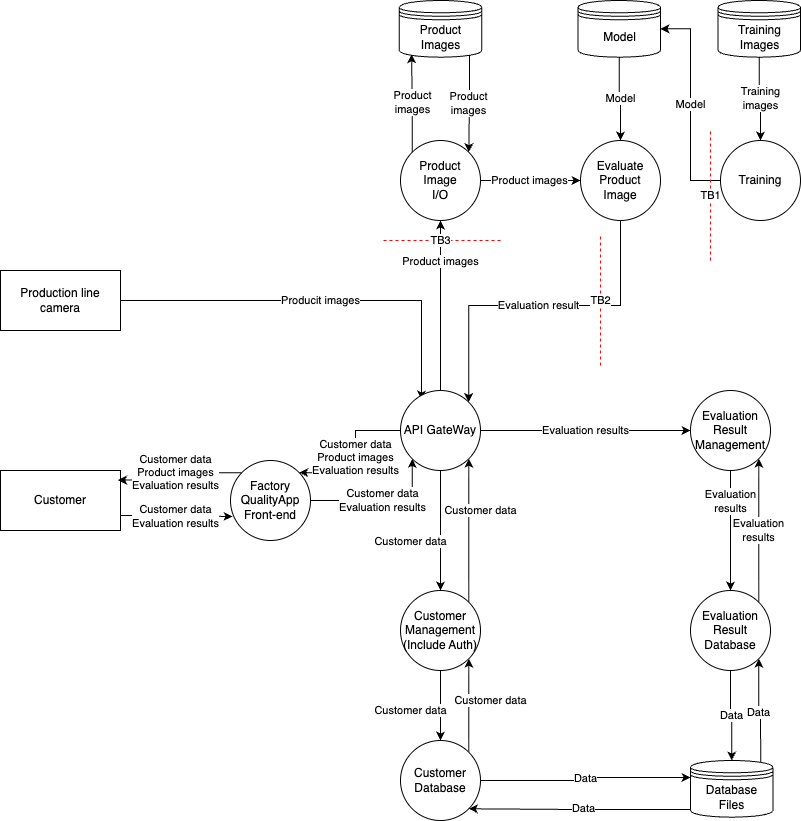

The diagram above was exported from draw.io. Its source (the exported page's mxGraphModel, read from the mxfile embedded in the PNG):
<mxGraphModel dx="1166" dy="702" grid="1" gridSize="10" guides="1" tooltips="1" connect="1" arrows="1" fold="1" page="1" pageScale="1" pageWidth="850" pageHeight="1100" background="#FFFFFF" math="0" shadow="0">
  <root>
    <mxCell id="0" />
    <mxCell id="1" parent="0" />
    <mxCell id="Okjl_yhnIC2lDpPyXPDZ-1" value="Customer" style="rounded=0;whiteSpace=wrap;html=1;" parent="1" vertex="1">
      <mxGeometry x="20" y="480" width="120" height="60" as="geometry" />
    </mxCell>
    <mxCell id="mWEbfKK-n4bc4v-x-MYG-1" value="Producit images" style="edgeStyle=orthogonalEdgeStyle;rounded=0;orthogonalLoop=1;jettySize=auto;html=1;exitX=1;exitY=0.5;exitDx=0;exitDy=0;entryX=0.263;entryY=0.113;entryDx=0;entryDy=0;entryPerimeter=0;" parent="1" source="Okjl_yhnIC2lDpPyXPDZ-3" target="Okjl_yhnIC2lDpPyXPDZ-8" edge="1">
      <mxGeometry relative="1" as="geometry">
        <Array as="points">
          <mxPoint x="441" y="310" />
        </Array>
      </mxGeometry>
    </mxCell>
    <mxCell id="Okjl_yhnIC2lDpPyXPDZ-3" value="Production line&lt;br&gt;camera" style="rounded=0;whiteSpace=wrap;html=1;" parent="1" vertex="1">
      <mxGeometry x="20" y="280" width="120" height="60" as="geometry" />
    </mxCell>
    <mxCell id="Okjl_yhnIC2lDpPyXPDZ-39" value="&lt;span style=&quot;color: rgb(0, 0, 0); background-color: rgb(255, 255, 255); float: none; display: inline !important;&quot;&gt;Customer data&lt;/span&gt;&lt;br style=&quot;color: rgb(0, 0, 0);&quot;&gt;Evaluation results" style="edgeStyle=orthogonalEdgeStyle;rounded=0;orthogonalLoop=1;jettySize=auto;html=1;exitX=1;exitY=0.5;exitDx=0;exitDy=0;entryX=0;entryY=1;entryDx=0;entryDy=0;" parent="1" source="Okjl_yhnIC2lDpPyXPDZ-4" target="Okjl_yhnIC2lDpPyXPDZ-8" edge="1">
      <mxGeometry relative="1" as="geometry">
        <Array as="points">
          <mxPoint x="432" y="510" />
        </Array>
      </mxGeometry>
    </mxCell>
    <mxCell id="Okjl_yhnIC2lDpPyXPDZ-4" value="Factory&lt;br&gt;QualityApp&lt;br&gt;Front-end" style="ellipse;whiteSpace=wrap;html=1;aspect=fixed;" parent="1" vertex="1">
      <mxGeometry x="250" y="470" width="80" height="80" as="geometry" />
    </mxCell>
    <mxCell id="Okjl_yhnIC2lDpPyXPDZ-5" style="edgeStyle=orthogonalEdgeStyle;rounded=0;orthogonalLoop=1;jettySize=auto;html=1;exitX=0.5;exitY=1;exitDx=0;exitDy=0;" parent="1" source="Okjl_yhnIC2lDpPyXPDZ-4" target="Okjl_yhnIC2lDpPyXPDZ-4" edge="1">
      <mxGeometry relative="1" as="geometry" />
    </mxCell>
    <mxCell id="Okjl_yhnIC2lDpPyXPDZ-38" value="&lt;span style=&quot;color: rgb(0, 0, 0); background-color: rgb(255, 255, 255); float: none; display: inline !important;&quot;&gt;Customer data&lt;/span&gt;&lt;br style=&quot;color: rgb(0, 0, 0);&quot;&gt;Product images&lt;div&gt;Evaluation results&lt;/div&gt;" style="edgeStyle=orthogonalEdgeStyle;rounded=0;orthogonalLoop=1;jettySize=auto;html=1;exitX=0;exitY=0.5;exitDx=0;exitDy=0;entryX=1;entryY=0;entryDx=0;entryDy=0;" parent="1" source="Okjl_yhnIC2lDpPyXPDZ-8" target="Okjl_yhnIC2lDpPyXPDZ-4" edge="1">
      <mxGeometry relative="1" as="geometry" />
    </mxCell>
    <mxCell id="mWEbfKK-n4bc4v-x-MYG-4" value="Product images" style="edgeStyle=orthogonalEdgeStyle;rounded=0;orthogonalLoop=1;jettySize=auto;html=1;exitX=0.5;exitY=0;exitDx=0;exitDy=0;entryX=0.5;entryY=1;entryDx=0;entryDy=0;" parent="1" source="Okjl_yhnIC2lDpPyXPDZ-8" target="Okjl_yhnIC2lDpPyXPDZ-11" edge="1">
      <mxGeometry x="0.5294" relative="1" as="geometry">
        <mxPoint as="offset" />
      </mxGeometry>
    </mxCell>
    <mxCell id="Wj7SHy1sa3CYCT4Jh8IH-3" value="&lt;span style=&quot;color: rgb(0, 0, 0); font-family: Helvetica; font-size: 11px; font-style: normal; font-variant-ligatures: normal; font-variant-caps: normal; font-weight: 400; letter-spacing: normal; orphans: 2; text-align: center; text-indent: 0px; text-transform: none; widows: 2; word-spacing: 0px; -webkit-text-stroke-width: 0px; white-space: nowrap; background-color: rgb(255, 255, 255); text-decoration-thickness: initial; text-decoration-style: initial; text-decoration-color: initial; float: none; display: inline !important;&quot;&gt;Customer data&lt;/span&gt;" style="edgeStyle=orthogonalEdgeStyle;rounded=0;orthogonalLoop=1;jettySize=auto;html=1;exitX=0.5;exitY=1;exitDx=0;exitDy=0;entryX=0.5;entryY=0;entryDx=0;entryDy=0;" parent="1" source="Okjl_yhnIC2lDpPyXPDZ-8" target="Okjl_yhnIC2lDpPyXPDZ-28" edge="1">
      <mxGeometry x="0.1667" y="-30" relative="1" as="geometry">
        <mxPoint as="offset" />
      </mxGeometry>
    </mxCell>
    <mxCell id="Wj7SHy1sa3CYCT4Jh8IH-10" value="Evaluation results" style="edgeStyle=orthogonalEdgeStyle;rounded=0;orthogonalLoop=1;jettySize=auto;html=1;exitX=1;exitY=0.5;exitDx=0;exitDy=0;entryX=0;entryY=0.5;entryDx=0;entryDy=0;" parent="1" source="Okjl_yhnIC2lDpPyXPDZ-8" target="Wj7SHy1sa3CYCT4Jh8IH-9" edge="1">
      <mxGeometry relative="1" as="geometry" />
    </mxCell>
    <mxCell id="Okjl_yhnIC2lDpPyXPDZ-8" value="API GateWay" style="ellipse;whiteSpace=wrap;html=1;aspect=fixed;" parent="1" vertex="1">
      <mxGeometry x="420" y="400" width="80" height="80" as="geometry" />
    </mxCell>
    <mxCell id="Wj7SHy1sa3CYCT4Jh8IH-7" value="Customer data" style="edgeStyle=orthogonalEdgeStyle;rounded=0;orthogonalLoop=1;jettySize=auto;html=1;exitX=1;exitY=0;exitDx=0;exitDy=0;entryX=1;entryY=1;entryDx=0;entryDy=0;" parent="1" source="Okjl_yhnIC2lDpPyXPDZ-9" target="Okjl_yhnIC2lDpPyXPDZ-28" edge="1">
      <mxGeometry x="0.107" y="-22" relative="1" as="geometry">
        <mxPoint as="offset" />
      </mxGeometry>
    </mxCell>
    <mxCell id="Okjl_yhnIC2lDpPyXPDZ-9" value="Customer&lt;br&gt;Database" style="ellipse;whiteSpace=wrap;html=1;aspect=fixed;" parent="1" vertex="1">
      <mxGeometry x="420" y="750" width="80" height="80" as="geometry" />
    </mxCell>
    <mxCell id="Okjl_yhnIC2lDpPyXPDZ-18" value="Data" style="edgeStyle=orthogonalEdgeStyle;rounded=0;orthogonalLoop=1;jettySize=auto;html=1;entryX=1;entryY=1;entryDx=0;entryDy=0;exitX=0.073;exitY=0.865;exitDx=0;exitDy=0;exitPerimeter=0;" parent="1" source="Okjl_yhnIC2lDpPyXPDZ-10" target="Okjl_yhnIC2lDpPyXPDZ-9" edge="1">
      <mxGeometry relative="1" as="geometry">
        <mxPoint x="670" y="860" as="sourcePoint" />
      </mxGeometry>
    </mxCell>
    <mxCell id="Wj7SHy1sa3CYCT4Jh8IH-15" value="Data" style="edgeStyle=orthogonalEdgeStyle;rounded=0;orthogonalLoop=1;jettySize=auto;html=1;exitX=0.85;exitY=0.05;exitDx=0;exitDy=0;exitPerimeter=0;entryX=1;entryY=1;entryDx=0;entryDy=0;" parent="1" source="Okjl_yhnIC2lDpPyXPDZ-10" target="Wj7SHy1sa3CYCT4Jh8IH-12" edge="1">
      <mxGeometry relative="1" as="geometry" />
    </mxCell>
    <mxCell id="Okjl_yhnIC2lDpPyXPDZ-10" value="Database&lt;br&gt;Files" style="shape=datastore;whiteSpace=wrap;html=1;" parent="1" vertex="1">
      <mxGeometry x="710" y="770" width="82.5" height="56.67" as="geometry" />
    </mxCell>
    <mxCell id="Wj7SHy1sa3CYCT4Jh8IH-24" value="Product images" style="edgeStyle=orthogonalEdgeStyle;rounded=0;orthogonalLoop=1;jettySize=auto;html=1;exitX=1;exitY=0.5;exitDx=0;exitDy=0;entryX=0;entryY=0.5;entryDx=0;entryDy=0;" parent="1" source="Okjl_yhnIC2lDpPyXPDZ-11" target="Wj7SHy1sa3CYCT4Jh8IH-18" edge="1">
      <mxGeometry relative="1" as="geometry" />
    </mxCell>
    <mxCell id="Okjl_yhnIC2lDpPyXPDZ-11" value="Product&lt;br&gt;Image&lt;br&gt;I/O" style="ellipse;whiteSpace=wrap;html=1;aspect=fixed;" parent="1" vertex="1">
      <mxGeometry x="420" y="150" width="80" height="80" as="geometry" />
    </mxCell>
    <mxCell id="Okjl_yhnIC2lDpPyXPDZ-19" value="Data" style="edgeStyle=orthogonalEdgeStyle;rounded=0;orthogonalLoop=1;jettySize=auto;html=1;entryX=0;entryY=0.3;entryDx=0;entryDy=0;exitX=1;exitY=0.5;exitDx=0;exitDy=0;" parent="1" source="Okjl_yhnIC2lDpPyXPDZ-9" target="Okjl_yhnIC2lDpPyXPDZ-10" edge="1">
      <mxGeometry relative="1" as="geometry">
        <Array as="points">
          <mxPoint x="605" y="790" />
          <mxPoint x="605" y="787" />
        </Array>
        <mxPoint x="500" y="773" as="sourcePoint" />
      </mxGeometry>
    </mxCell>
    <mxCell id="Wj7SHy1sa3CYCT4Jh8IH-4" value="Customer data" style="edgeStyle=orthogonalEdgeStyle;rounded=0;orthogonalLoop=1;jettySize=auto;html=1;exitX=1;exitY=0;exitDx=0;exitDy=0;entryX=1;entryY=1;entryDx=0;entryDy=0;" parent="1" source="Okjl_yhnIC2lDpPyXPDZ-28" target="Okjl_yhnIC2lDpPyXPDZ-8" edge="1">
      <mxGeometry x="0.2789" y="-12" relative="1" as="geometry">
        <mxPoint as="offset" />
      </mxGeometry>
    </mxCell>
    <mxCell id="Wj7SHy1sa3CYCT4Jh8IH-8" value="Customer data" style="edgeStyle=orthogonalEdgeStyle;rounded=0;orthogonalLoop=1;jettySize=auto;html=1;exitX=0.5;exitY=1;exitDx=0;exitDy=0;entryX=0.5;entryY=0;entryDx=0;entryDy=0;" parent="1" source="Okjl_yhnIC2lDpPyXPDZ-28" target="Okjl_yhnIC2lDpPyXPDZ-9" edge="1">
      <mxGeometry x="0.1429" y="-30" relative="1" as="geometry">
        <mxPoint as="offset" />
      </mxGeometry>
    </mxCell>
    <mxCell id="Okjl_yhnIC2lDpPyXPDZ-28" value="Customer&lt;br&gt;Management&lt;br&gt;(Include Auth)" style="ellipse;whiteSpace=wrap;html=1;aspect=fixed;" parent="1" vertex="1">
      <mxGeometry x="420" y="600" width="80" height="80" as="geometry" />
    </mxCell>
    <mxCell id="Okjl_yhnIC2lDpPyXPDZ-40" value="&lt;span style=&quot;color: rgb(0, 0, 0); font-family: Helvetica; font-size: 11px; font-style: normal; font-variant-ligatures: normal; font-variant-caps: normal; font-weight: 400; letter-spacing: normal; orphans: 2; text-align: center; text-indent: 0px; text-transform: none; widows: 2; word-spacing: 0px; -webkit-text-stroke-width: 0px; white-space: nowrap; background-color: rgb(255, 255, 255); text-decoration-thickness: initial; text-decoration-style: initial; text-decoration-color: initial; float: none; display: inline !important;&quot;&gt;Customer data&lt;/span&gt;&lt;br style=&quot;forced-color-adjust: none; color: rgb(0, 0, 0); font-family: Helvetica; font-size: 11px; font-style: normal; font-variant-ligatures: normal; font-variant-caps: normal; font-weight: 400; letter-spacing: normal; orphans: 2; text-align: center; text-indent: 0px; text-transform: none; widows: 2; word-spacing: 0px; -webkit-text-stroke-width: 0px; white-space: nowrap; text-decoration-thickness: initial; text-decoration-style: initial; text-decoration-color: initial;&quot;&gt;Evaluation results" style="edgeStyle=orthogonalEdgeStyle;rounded=0;orthogonalLoop=1;jettySize=auto;html=1;exitX=1;exitY=0.75;exitDx=0;exitDy=0;entryX=0.025;entryY=0.701;entryDx=0;entryDy=0;entryPerimeter=0;" parent="1" source="Okjl_yhnIC2lDpPyXPDZ-1" target="Okjl_yhnIC2lDpPyXPDZ-4" edge="1">
      <mxGeometry relative="1" as="geometry" />
    </mxCell>
    <mxCell id="Okjl_yhnIC2lDpPyXPDZ-41" value="&lt;span style=&quot;color: rgb(0, 0, 0); font-family: Helvetica; font-size: 11px; font-style: normal; font-variant-ligatures: normal; font-variant-caps: normal; font-weight: 400; letter-spacing: normal; orphans: 2; text-align: center; text-indent: 0px; text-transform: none; widows: 2; word-spacing: 0px; -webkit-text-stroke-width: 0px; white-space: nowrap; background-color: rgb(255, 255, 255); text-decoration-thickness: initial; text-decoration-style: initial; text-decoration-color: initial; float: none; display: inline !important;&quot;&gt;Customer data&lt;/span&gt;&lt;br style=&quot;forced-color-adjust: none; color: rgb(0, 0, 0); font-family: Helvetica; font-size: 11px; font-style: normal; font-variant-ligatures: normal; font-variant-caps: normal; font-weight: 400; letter-spacing: normal; orphans: 2; text-align: center; text-indent: 0px; text-transform: none; widows: 2; word-spacing: 0px; -webkit-text-stroke-width: 0px; white-space: nowrap; text-decoration-thickness: initial; text-decoration-style: initial; text-decoration-color: initial;&quot;&gt;Product images&lt;div&gt;Evaluation results&lt;/div&gt;" style="edgeStyle=orthogonalEdgeStyle;rounded=0;orthogonalLoop=1;jettySize=auto;html=1;exitX=0;exitY=0;exitDx=0;exitDy=0;entryX=0.979;entryY=0.16;entryDx=0;entryDy=0;entryPerimeter=0;" parent="1" source="Okjl_yhnIC2lDpPyXPDZ-4" target="Okjl_yhnIC2lDpPyXPDZ-1" edge="1">
      <mxGeometry x="-0.001" relative="1" as="geometry">
        <mxPoint as="offset" />
      </mxGeometry>
    </mxCell>
    <mxCell id="Wj7SHy1sa3CYCT4Jh8IH-13" value="Evaluation&lt;br&gt;results" style="edgeStyle=orthogonalEdgeStyle;rounded=0;orthogonalLoop=1;jettySize=auto;html=1;exitX=0.5;exitY=1;exitDx=0;exitDy=0;entryX=0.5;entryY=0;entryDx=0;entryDy=0;" parent="1" source="Wj7SHy1sa3CYCT4Jh8IH-9" target="Wj7SHy1sa3CYCT4Jh8IH-12" edge="1">
      <mxGeometry x="-0.5" relative="1" as="geometry">
        <mxPoint as="offset" />
      </mxGeometry>
    </mxCell>
    <mxCell id="Wj7SHy1sa3CYCT4Jh8IH-9" value="Evaluation Result&lt;br&gt;Management" style="ellipse;whiteSpace=wrap;html=1;aspect=fixed;" parent="1" vertex="1">
      <mxGeometry x="710" y="400" width="80" height="80" as="geometry" />
    </mxCell>
    <mxCell id="Wj7SHy1sa3CYCT4Jh8IH-14" value="Data" style="edgeStyle=orthogonalEdgeStyle;rounded=0;orthogonalLoop=1;jettySize=auto;html=1;exitX=0.5;exitY=1;exitDx=0;exitDy=0;entryX=0.5;entryY=0;entryDx=0;entryDy=0;" parent="1" source="Wj7SHy1sa3CYCT4Jh8IH-12" target="Okjl_yhnIC2lDpPyXPDZ-10" edge="1">
      <mxGeometry relative="1" as="geometry" />
    </mxCell>
    <mxCell id="Wj7SHy1sa3CYCT4Jh8IH-16" value="&lt;span style=&quot;color: rgb(0, 0, 0); font-family: Helvetica; font-size: 11px; font-style: normal; font-variant-ligatures: normal; font-variant-caps: normal; font-weight: 400; letter-spacing: normal; orphans: 2; text-align: center; text-indent: 0px; text-transform: none; widows: 2; word-spacing: 0px; -webkit-text-stroke-width: 0px; white-space: nowrap; background-color: rgb(255, 255, 255); text-decoration-thickness: initial; text-decoration-style: initial; text-decoration-color: initial; float: none; display: inline !important;&quot;&gt;Evaluation&lt;/span&gt;&lt;br style=&quot;forced-color-adjust: none; color: rgb(0, 0, 0); font-family: Helvetica; font-size: 11px; font-style: normal; font-variant-ligatures: normal; font-variant-caps: normal; font-weight: 400; letter-spacing: normal; orphans: 2; text-align: center; text-indent: 0px; text-transform: none; widows: 2; word-spacing: 0px; -webkit-text-stroke-width: 0px; white-space: nowrap; text-decoration-thickness: initial; text-decoration-style: initial; text-decoration-color: initial;&quot;&gt;&lt;span style=&quot;color: rgb(0, 0, 0); font-family: Helvetica; font-size: 11px; font-style: normal; font-variant-ligatures: normal; font-variant-caps: normal; font-weight: 400; letter-spacing: normal; orphans: 2; text-align: center; text-indent: 0px; text-transform: none; widows: 2; word-spacing: 0px; -webkit-text-stroke-width: 0px; white-space: nowrap; background-color: rgb(255, 255, 255); text-decoration-thickness: initial; text-decoration-style: initial; text-decoration-color: initial; float: none; display: inline !important;&quot;&gt;results&lt;/span&gt;" style="edgeStyle=orthogonalEdgeStyle;rounded=0;orthogonalLoop=1;jettySize=auto;html=1;exitX=1;exitY=0;exitDx=0;exitDy=0;entryX=1;entryY=1;entryDx=0;entryDy=0;" parent="1" source="Wj7SHy1sa3CYCT4Jh8IH-12" target="Wj7SHy1sa3CYCT4Jh8IH-9" edge="1">
      <mxGeometry relative="1" as="geometry">
        <mxPoint as="offset" />
      </mxGeometry>
    </mxCell>
    <mxCell id="Wj7SHy1sa3CYCT4Jh8IH-12" value="Evaluation Result&lt;br&gt;Database" style="ellipse;whiteSpace=wrap;html=1;aspect=fixed;" parent="1" vertex="1">
      <mxGeometry x="710" y="600" width="80" height="80" as="geometry" />
    </mxCell>
    <mxCell id="Wj7SHy1sa3CYCT4Jh8IH-25" value="Evaluation result" style="edgeStyle=orthogonalEdgeStyle;rounded=0;orthogonalLoop=1;jettySize=auto;html=1;exitX=0.5;exitY=1;exitDx=0;exitDy=0;entryX=1;entryY=0;entryDx=0;entryDy=0;" parent="1" source="Wj7SHy1sa3CYCT4Jh8IH-18" target="Okjl_yhnIC2lDpPyXPDZ-8" edge="1">
      <mxGeometry relative="1" as="geometry" />
    </mxCell>
    <mxCell id="Wj7SHy1sa3CYCT4Jh8IH-18" value="Evaluate&lt;br&gt;Product&lt;br&gt;Image" style="ellipse;whiteSpace=wrap;html=1;aspect=fixed;" parent="1" vertex="1">
      <mxGeometry x="600" y="150" width="80" height="80" as="geometry" />
    </mxCell>
    <mxCell id="Wj7SHy1sa3CYCT4Jh8IH-22" value="Product&lt;br&gt;images" style="edgeStyle=orthogonalEdgeStyle;rounded=0;orthogonalLoop=1;jettySize=auto;html=1;exitX=0.85;exitY=0.95;exitDx=0;exitDy=0;exitPerimeter=0;entryX=1;entryY=0;entryDx=0;entryDy=0;" parent="1" source="Wj7SHy1sa3CYCT4Jh8IH-19" target="Okjl_yhnIC2lDpPyXPDZ-11" edge="1">
      <mxGeometry relative="1" as="geometry" />
    </mxCell>
    <mxCell id="Wj7SHy1sa3CYCT4Jh8IH-19" value="Product&lt;br&gt;Images" style="shape=datastore;whiteSpace=wrap;html=1;" parent="1" vertex="1">
      <mxGeometry x="418.75" y="10" width="82.5" height="56.67" as="geometry" />
    </mxCell>
    <mxCell id="Wj7SHy1sa3CYCT4Jh8IH-21" value="Product&lt;br&gt;images" style="edgeStyle=orthogonalEdgeStyle;rounded=0;orthogonalLoop=1;jettySize=auto;html=1;exitX=0;exitY=0;exitDx=0;exitDy=0;entryX=0.15;entryY=0.95;entryDx=0;entryDy=0;entryPerimeter=0;" parent="1" source="Okjl_yhnIC2lDpPyXPDZ-11" target="Wj7SHy1sa3CYCT4Jh8IH-19" edge="1">
      <mxGeometry relative="1" as="geometry" />
    </mxCell>
    <mxCell id="mfCRDU6b0lp0qxJqye84-8" value="Training&lt;br&gt;images" style="edgeStyle=orthogonalEdgeStyle;rounded=0;orthogonalLoop=1;jettySize=auto;html=1;exitX=0.5;exitY=1;exitDx=0;exitDy=0;entryX=0.5;entryY=0;entryDx=0;entryDy=0;" parent="1" source="mfCRDU6b0lp0qxJqye84-2" target="mfCRDU6b0lp0qxJqye84-4" edge="1">
      <mxGeometry relative="1" as="geometry" />
    </mxCell>
    <mxCell id="mfCRDU6b0lp0qxJqye84-2" value="Training&lt;br&gt;Images" style="shape=datastore;whiteSpace=wrap;html=1;" parent="1" vertex="1">
      <mxGeometry x="737.5" y="10" width="82.5" height="56.67" as="geometry" />
    </mxCell>
    <mxCell id="mfCRDU6b0lp0qxJqye84-6" value="Model" style="edgeStyle=orthogonalEdgeStyle;rounded=0;orthogonalLoop=1;jettySize=auto;html=1;exitX=0;exitY=0.5;exitDx=0;exitDy=0;entryX=1;entryY=0.5;entryDx=0;entryDy=0;" parent="1" source="mfCRDU6b0lp0qxJqye84-4" target="L2JXj8x8BeLorxlnys4D-1" edge="1">
      <mxGeometry relative="1" as="geometry" />
    </mxCell>
    <mxCell id="mfCRDU6b0lp0qxJqye84-4" value="Training" style="ellipse;whiteSpace=wrap;html=1;aspect=fixed;" parent="1" vertex="1">
      <mxGeometry x="740" y="150" width="80" height="80" as="geometry" />
    </mxCell>
    <mxCell id="L2JXj8x8BeLorxlnys4D-2" value="Model" style="edgeStyle=orthogonalEdgeStyle;rounded=0;orthogonalLoop=1;jettySize=auto;html=1;exitX=0.5;exitY=1;exitDx=0;exitDy=0;entryX=0.5;entryY=0;entryDx=0;entryDy=0;" parent="1" source="L2JXj8x8BeLorxlnys4D-1" target="Wj7SHy1sa3CYCT4Jh8IH-18" edge="1">
      <mxGeometry relative="1" as="geometry" />
    </mxCell>
    <mxCell id="L2JXj8x8BeLorxlnys4D-1" value="Model" style="shape=datastore;whiteSpace=wrap;html=1;" parent="1" vertex="1">
      <mxGeometry x="597.5" y="10" width="82.5" height="56.67" as="geometry" />
    </mxCell>
    <mxCell id="2" value="TB2" style="endArrow=none;dashed=1;html=1;rounded=0;strokeColor=#FF0303;" parent="1" edge="1">
      <mxGeometry width="50" height="50" relative="1" as="geometry">
        <mxPoint x="620" y="375" as="sourcePoint" />
        <mxPoint x="620" y="245" as="targetPoint" />
      </mxGeometry>
    </mxCell>
    <mxCell id="3" value="TB3" style="endArrow=none;dashed=1;html=1;rounded=0;strokeColor=#FF0303;" parent="1" edge="1">
      <mxGeometry width="50" height="50" relative="1" as="geometry">
        <mxPoint x="520" y="250" as="sourcePoint" />
        <mxPoint x="400" y="250" as="targetPoint" />
      </mxGeometry>
    </mxCell>
    <mxCell id="4" value="TB1" style="endArrow=none;dashed=1;html=1;rounded=0;strokeColor=#FF0303;" parent="1" edge="1">
      <mxGeometry width="50" height="50" relative="1" as="geometry">
        <mxPoint x="730" y="270" as="sourcePoint" />
        <mxPoint x="730" y="140" as="targetPoint" />
      </mxGeometry>
    </mxCell>
  </root>
</mxGraphModel>